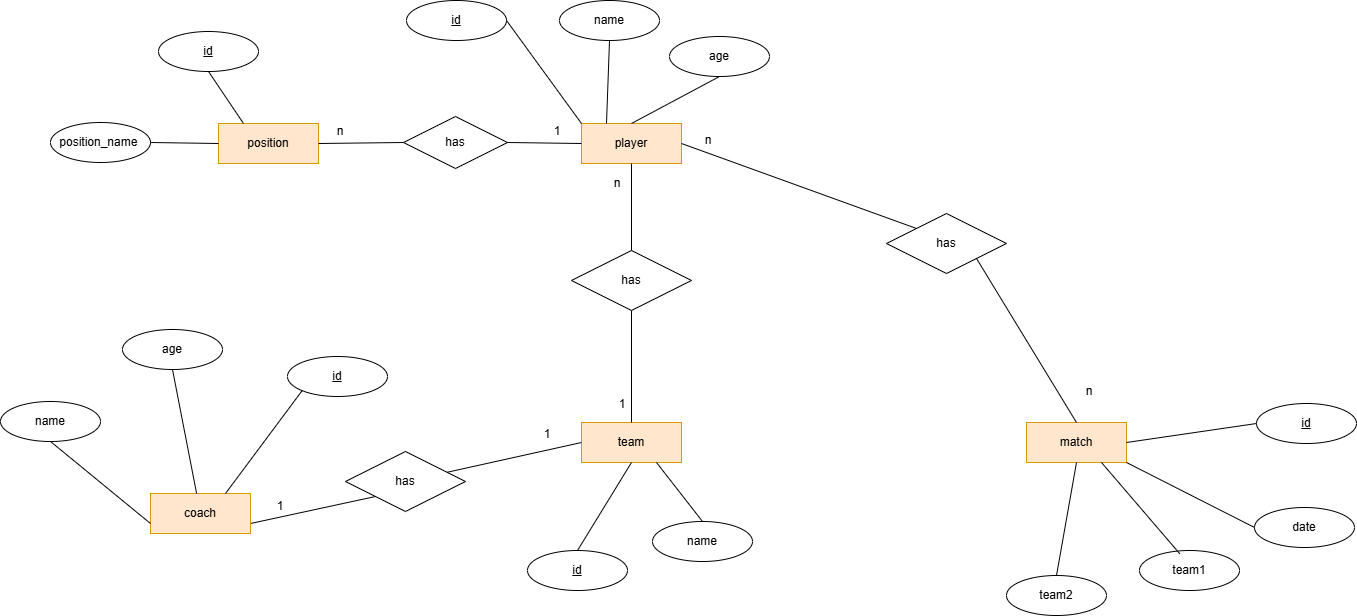

The diagram above was exported from draw.io. Its source (the exported page's mxGraphModel, read from the mxfile embedded in the PNG):
<mxGraphModel dx="2604" dy="1328" grid="0" gridSize="10" guides="1" tooltips="1" connect="1" arrows="1" fold="1" page="0" pageScale="1" pageWidth="827" pageHeight="1169" math="0" shadow="0">
  <root>
    <mxCell id="0" />
    <mxCell id="1" parent="0" />
    <mxCell id="t73OfQnL3Jd9ow7uH2sp-2" value="player" style="whiteSpace=wrap;html=1;align=center;fillColor=#ffe6cc;strokeColor=#d79b00;" parent="1" vertex="1">
      <mxGeometry x="-52" y="48" width="100" height="40" as="geometry" />
    </mxCell>
    <mxCell id="t73OfQnL3Jd9ow7uH2sp-3" value="team" style="whiteSpace=wrap;html=1;align=center;fillColor=#ffe6cc;strokeColor=#d79b00;" parent="1" vertex="1">
      <mxGeometry x="-52" y="347" width="100" height="40" as="geometry" />
    </mxCell>
    <mxCell id="t73OfQnL3Jd9ow7uH2sp-4" value="match" style="whiteSpace=wrap;html=1;align=center;fillColor=#ffe6cc;strokeColor=#d79b00;" parent="1" vertex="1">
      <mxGeometry x="393" y="347" width="100" height="40" as="geometry" />
    </mxCell>
    <mxCell id="t73OfQnL3Jd9ow7uH2sp-5" value="name" style="ellipse;whiteSpace=wrap;html=1;align=center;" parent="1" vertex="1">
      <mxGeometry x="-74" y="-75" width="100" height="40" as="geometry" />
    </mxCell>
    <mxCell id="t73OfQnL3Jd9ow7uH2sp-6" value="id" style="ellipse;whiteSpace=wrap;html=1;align=center;fontStyle=4;" parent="1" vertex="1">
      <mxGeometry x="-227" y="-75" width="100" height="40" as="geometry" />
    </mxCell>
    <mxCell id="t73OfQnL3Jd9ow7uH2sp-7" value="age" style="ellipse;whiteSpace=wrap;html=1;align=center;" parent="1" vertex="1">
      <mxGeometry x="36" y="-39" width="100" height="40" as="geometry" />
    </mxCell>
    <mxCell id="t73OfQnL3Jd9ow7uH2sp-9" value="" style="endArrow=none;html=1;rounded=0;exitX=0.5;exitY=1;exitDx=0;exitDy=0;entryX=0.25;entryY=0;entryDx=0;entryDy=0;" parent="1" source="t73OfQnL3Jd9ow7uH2sp-5" target="t73OfQnL3Jd9ow7uH2sp-2" edge="1">
      <mxGeometry relative="1" as="geometry">
        <mxPoint x="99" y="174" as="sourcePoint" />
        <mxPoint x="259" y="174" as="targetPoint" />
      </mxGeometry>
    </mxCell>
    <mxCell id="t73OfQnL3Jd9ow7uH2sp-10" value="" style="endArrow=none;html=1;rounded=0;exitX=0.5;exitY=1;exitDx=0;exitDy=0;entryX=0.5;entryY=0;entryDx=0;entryDy=0;" parent="1" source="t73OfQnL3Jd9ow7uH2sp-7" target="t73OfQnL3Jd9ow7uH2sp-2" edge="1">
      <mxGeometry relative="1" as="geometry">
        <mxPoint x="-63" y="19" as="sourcePoint" />
        <mxPoint x="27" y="66" as="targetPoint" />
      </mxGeometry>
    </mxCell>
    <mxCell id="t73OfQnL3Jd9ow7uH2sp-11" value="" style="endArrow=none;html=1;rounded=0;exitX=1;exitY=0.5;exitDx=0;exitDy=0;entryX=0;entryY=0;entryDx=0;entryDy=0;" parent="1" source="t73OfQnL3Jd9ow7uH2sp-6" target="t73OfQnL3Jd9ow7uH2sp-2" edge="1">
      <mxGeometry relative="1" as="geometry">
        <mxPoint x="-41" y="35" as="sourcePoint" />
        <mxPoint x="49" y="82" as="targetPoint" />
      </mxGeometry>
    </mxCell>
    <mxCell id="t73OfQnL3Jd9ow7uH2sp-19" value="id" style="ellipse;whiteSpace=wrap;html=1;align=center;fontStyle=4;" parent="1" vertex="1">
      <mxGeometry x="-106" y="475" width="100" height="40" as="geometry" />
    </mxCell>
    <mxCell id="t73OfQnL3Jd9ow7uH2sp-20" value="name" style="ellipse;whiteSpace=wrap;html=1;align=center;" parent="1" vertex="1">
      <mxGeometry x="19" y="446" width="100" height="40" as="geometry" />
    </mxCell>
    <mxCell id="t73OfQnL3Jd9ow7uH2sp-21" value="" style="endArrow=none;html=1;rounded=0;exitX=0.5;exitY=0;exitDx=0;exitDy=0;entryX=0.5;entryY=1;entryDx=0;entryDy=0;" parent="1" source="t73OfQnL3Jd9ow7uH2sp-19" target="t73OfQnL3Jd9ow7uH2sp-3" edge="1">
      <mxGeometry relative="1" as="geometry">
        <mxPoint x="-127" y="318" as="sourcePoint" />
        <mxPoint x="-29" y="399" as="targetPoint" />
      </mxGeometry>
    </mxCell>
    <mxCell id="t73OfQnL3Jd9ow7uH2sp-22" value="" style="endArrow=none;html=1;rounded=0;exitX=0.5;exitY=0;exitDx=0;exitDy=0;entryX=0.75;entryY=1;entryDx=0;entryDy=0;" parent="1" source="t73OfQnL3Jd9ow7uH2sp-20" target="t73OfQnL3Jd9ow7uH2sp-3" edge="1">
      <mxGeometry relative="1" as="geometry">
        <mxPoint x="-15" y="335" as="sourcePoint" />
        <mxPoint x="72" y="302" as="targetPoint" />
      </mxGeometry>
    </mxCell>
    <mxCell id="wOA2_O5S8OEubGVy5Wgv-1" value="id" style="ellipse;whiteSpace=wrap;html=1;align=center;fontStyle=4;" parent="1" vertex="1">
      <mxGeometry x="623" y="328" width="100" height="40" as="geometry" />
    </mxCell>
    <mxCell id="wOA2_O5S8OEubGVy5Wgv-2" value="" style="endArrow=none;html=1;rounded=0;exitX=1;exitY=0.5;exitDx=0;exitDy=0;entryX=0;entryY=0.5;entryDx=0;entryDy=0;" parent="1" source="t73OfQnL3Jd9ow7uH2sp-4" target="wOA2_O5S8OEubGVy5Wgv-1" edge="1">
      <mxGeometry relative="1" as="geometry">
        <mxPoint x="385" y="396" as="sourcePoint" />
        <mxPoint x="497" y="403" as="targetPoint" />
      </mxGeometry>
    </mxCell>
    <mxCell id="wOA2_O5S8OEubGVy5Wgv-3" value="date" style="ellipse;whiteSpace=wrap;html=1;align=center;" parent="1" vertex="1">
      <mxGeometry x="621" y="432" width="100" height="40" as="geometry" />
    </mxCell>
    <mxCell id="wOA2_O5S8OEubGVy5Wgv-4" value="" style="endArrow=none;html=1;rounded=0;exitX=1;exitY=1;exitDx=0;exitDy=0;entryX=0;entryY=0.5;entryDx=0;entryDy=0;" parent="1" source="t73OfQnL3Jd9ow7uH2sp-4" target="wOA2_O5S8OEubGVy5Wgv-3" edge="1">
      <mxGeometry relative="1" as="geometry">
        <mxPoint x="625" y="410" as="sourcePoint" />
        <mxPoint x="755" y="391" as="targetPoint" />
      </mxGeometry>
    </mxCell>
    <mxCell id="wOA2_O5S8OEubGVy5Wgv-5" value="team1" style="ellipse;whiteSpace=wrap;html=1;align=center;" parent="1" vertex="1">
      <mxGeometry x="506" y="475" width="100" height="40" as="geometry" />
    </mxCell>
    <mxCell id="wOA2_O5S8OEubGVy5Wgv-6" value="team2" style="ellipse;whiteSpace=wrap;html=1;align=center;" parent="1" vertex="1">
      <mxGeometry x="373" y="500" width="100" height="40" as="geometry" />
    </mxCell>
    <mxCell id="wOA2_O5S8OEubGVy5Wgv-7" value="" style="endArrow=none;html=1;rounded=0;exitX=0.75;exitY=1;exitDx=0;exitDy=0;entryX=0.403;entryY=0.082;entryDx=0;entryDy=0;entryPerimeter=0;" parent="1" source="t73OfQnL3Jd9ow7uH2sp-4" target="wOA2_O5S8OEubGVy5Wgv-5" edge="1">
      <mxGeometry relative="1" as="geometry">
        <mxPoint x="652" y="421" as="sourcePoint" />
        <mxPoint x="780" y="486" as="targetPoint" />
      </mxGeometry>
    </mxCell>
    <mxCell id="wOA2_O5S8OEubGVy5Wgv-8" value="" style="endArrow=none;html=1;rounded=0;exitX=0.5;exitY=1;exitDx=0;exitDy=0;entryX=0.5;entryY=0;entryDx=0;entryDy=0;" parent="1" source="t73OfQnL3Jd9ow7uH2sp-4" target="wOA2_O5S8OEubGVy5Wgv-6" edge="1">
      <mxGeometry relative="1" as="geometry">
        <mxPoint x="512" y="438" as="sourcePoint" />
        <mxPoint x="640" y="503" as="targetPoint" />
      </mxGeometry>
    </mxCell>
    <mxCell id="wOA2_O5S8OEubGVy5Wgv-12" value="has" style="shape=rhombus;perimeter=rhombusPerimeter;whiteSpace=wrap;html=1;align=center;" parent="1" vertex="1">
      <mxGeometry x="-288" y="376" width="120" height="60" as="geometry" />
    </mxCell>
    <mxCell id="wOA2_O5S8OEubGVy5Wgv-13" value="" style="endArrow=none;html=1;rounded=0;exitX=0;exitY=0.5;exitDx=0;exitDy=0;" parent="1" source="t73OfQnL3Jd9ow7uH2sp-3" target="wOA2_O5S8OEubGVy5Wgv-12" edge="1">
      <mxGeometry relative="1" as="geometry">
        <mxPoint x="443" y="88" as="sourcePoint" />
        <mxPoint x="260" y="86" as="targetPoint" />
      </mxGeometry>
    </mxCell>
    <mxCell id="wOA2_O5S8OEubGVy5Wgv-14" value="" style="endArrow=none;html=1;rounded=0;exitX=0;exitY=1;exitDx=0;exitDy=0;entryX=1;entryY=0.75;entryDx=0;entryDy=0;" parent="1" source="wOA2_O5S8OEubGVy5Wgv-12" target="wOA2_O5S8OEubGVy5Wgv-43" edge="1">
      <mxGeometry relative="1" as="geometry">
        <mxPoint x="129" y="215" as="sourcePoint" />
        <mxPoint x="100" y="267" as="targetPoint" />
      </mxGeometry>
    </mxCell>
    <mxCell id="wOA2_O5S8OEubGVy5Wgv-16" value="position" style="whiteSpace=wrap;html=1;align=center;fillColor=#ffe6cc;strokeColor=#d79b00;" parent="1" vertex="1">
      <mxGeometry x="-415" y="48" width="100" height="40" as="geometry" />
    </mxCell>
    <mxCell id="wOA2_O5S8OEubGVy5Wgv-17" value="has" style="shape=rhombus;perimeter=rhombusPerimeter;whiteSpace=wrap;html=1;align=center;" parent="1" vertex="1">
      <mxGeometry x="-230" y="41" width="104" height="52" as="geometry" />
    </mxCell>
    <mxCell id="wOA2_O5S8OEubGVy5Wgv-18" value="" style="endArrow=none;html=1;rounded=0;exitX=0;exitY=0.5;exitDx=0;exitDy=0;entryX=1;entryY=0.5;entryDx=0;entryDy=0;" parent="1" source="t73OfQnL3Jd9ow7uH2sp-2" target="wOA2_O5S8OEubGVy5Wgv-17" edge="1">
      <mxGeometry relative="1" as="geometry">
        <mxPoint x="61" y="187" as="sourcePoint" />
        <mxPoint x="61" y="286" as="targetPoint" />
      </mxGeometry>
    </mxCell>
    <mxCell id="wOA2_O5S8OEubGVy5Wgv-19" value="" style="endArrow=none;html=1;rounded=0;entryX=1;entryY=0.5;entryDx=0;entryDy=0;exitX=0;exitY=0.5;exitDx=0;exitDy=0;" parent="1" source="wOA2_O5S8OEubGVy5Wgv-17" target="wOA2_O5S8OEubGVy5Wgv-16" edge="1">
      <mxGeometry relative="1" as="geometry">
        <mxPoint x="-225" y="68" as="sourcePoint" />
        <mxPoint x="-83" y="72" as="targetPoint" />
      </mxGeometry>
    </mxCell>
    <mxCell id="wOA2_O5S8OEubGVy5Wgv-20" value="id" style="ellipse;whiteSpace=wrap;html=1;align=center;fontStyle=4;" parent="1" vertex="1">
      <mxGeometry x="-475" y="-44" width="100" height="40" as="geometry" />
    </mxCell>
    <mxCell id="wOA2_O5S8OEubGVy5Wgv-21" value="position_name&amp;nbsp;" style="ellipse;whiteSpace=wrap;html=1;align=center;" parent="1" vertex="1">
      <mxGeometry x="-583" y="47" width="100" height="40" as="geometry" />
    </mxCell>
    <mxCell id="wOA2_O5S8OEubGVy5Wgv-23" value="" style="endArrow=none;html=1;rounded=0;entryX=1;entryY=0.5;entryDx=0;entryDy=0;exitX=0;exitY=0.5;exitDx=0;exitDy=0;" parent="1" source="wOA2_O5S8OEubGVy5Wgv-16" target="wOA2_O5S8OEubGVy5Wgv-21" edge="1">
      <mxGeometry relative="1" as="geometry">
        <mxPoint x="-424" y="69.67" as="sourcePoint" />
        <mxPoint x="-509" y="70.67" as="targetPoint" />
      </mxGeometry>
    </mxCell>
    <mxCell id="wOA2_O5S8OEubGVy5Wgv-24" value="" style="endArrow=none;html=1;rounded=0;entryX=0.5;entryY=1;entryDx=0;entryDy=0;exitX=0.25;exitY=0;exitDx=0;exitDy=0;" parent="1" source="wOA2_O5S8OEubGVy5Wgv-16" target="wOA2_O5S8OEubGVy5Wgv-20" edge="1">
      <mxGeometry relative="1" as="geometry">
        <mxPoint x="-257" y="16" as="sourcePoint" />
        <mxPoint x="-342" y="17" as="targetPoint" />
      </mxGeometry>
    </mxCell>
    <mxCell id="wOA2_O5S8OEubGVy5Wgv-32" value="1" style="text;html=1;whiteSpace=wrap;strokeColor=none;fillColor=none;align=center;verticalAlign=middle;rounded=0;" parent="1" vertex="1">
      <mxGeometry x="-106" y="41" width="60" height="30" as="geometry" />
    </mxCell>
    <mxCell id="wOA2_O5S8OEubGVy5Wgv-34" value="n" style="text;html=1;whiteSpace=wrap;strokeColor=none;fillColor=none;align=center;verticalAlign=middle;rounded=0;" parent="1" vertex="1">
      <mxGeometry x="-323" y="41" width="60" height="30" as="geometry" />
    </mxCell>
    <mxCell id="wOA2_O5S8OEubGVy5Wgv-35" value="" style="endArrow=none;html=1;rounded=0;exitX=0.5;exitY=1;exitDx=0;exitDy=0;entryX=0.5;entryY=0;entryDx=0;entryDy=0;" parent="1" source="wOA2_O5S8OEubGVy5Wgv-36" target="t73OfQnL3Jd9ow7uH2sp-3" edge="1">
      <mxGeometry relative="1" as="geometry">
        <mxPoint x="-38" y="186" as="sourcePoint" />
        <mxPoint x="39" y="333" as="targetPoint" />
      </mxGeometry>
    </mxCell>
    <mxCell id="wOA2_O5S8OEubGVy5Wgv-36" value="has" style="shape=rhombus;perimeter=rhombusPerimeter;whiteSpace=wrap;html=1;align=center;" parent="1" vertex="1">
      <mxGeometry x="-62" y="175" width="120" height="60" as="geometry" />
    </mxCell>
    <mxCell id="wOA2_O5S8OEubGVy5Wgv-37" value="" style="endArrow=none;html=1;rounded=0;entryX=0.5;entryY=0;entryDx=0;entryDy=0;exitX=0.5;exitY=1;exitDx=0;exitDy=0;" parent="1" source="t73OfQnL3Jd9ow7uH2sp-2" target="wOA2_O5S8OEubGVy5Wgv-36" edge="1">
      <mxGeometry relative="1" as="geometry">
        <mxPoint x="-3" y="78" as="sourcePoint" />
        <mxPoint x="-2.9099999999999966" y="197" as="targetPoint" />
      </mxGeometry>
    </mxCell>
    <mxCell id="wOA2_O5S8OEubGVy5Wgv-38" value="1" style="text;html=1;whiteSpace=wrap;strokeColor=none;fillColor=none;align=center;verticalAlign=middle;rounded=0;" parent="1" vertex="1">
      <mxGeometry x="-41" y="314" width="60" height="30" as="geometry" />
    </mxCell>
    <mxCell id="wOA2_O5S8OEubGVy5Wgv-39" value="n" style="text;html=1;whiteSpace=wrap;strokeColor=none;fillColor=none;align=center;verticalAlign=middle;rounded=0;" parent="1" vertex="1">
      <mxGeometry x="-46" y="93" width="60" height="30" as="geometry" />
    </mxCell>
    <mxCell id="wOA2_O5S8OEubGVy5Wgv-40" value="1" style="text;html=1;whiteSpace=wrap;strokeColor=none;fillColor=none;align=center;verticalAlign=middle;rounded=0;" parent="1" vertex="1">
      <mxGeometry x="-116" y="344" width="60" height="30" as="geometry" />
    </mxCell>
    <mxCell id="wOA2_O5S8OEubGVy5Wgv-41" value="1" style="text;html=1;whiteSpace=wrap;strokeColor=none;fillColor=none;align=center;verticalAlign=middle;rounded=0;" parent="1" vertex="1">
      <mxGeometry x="-383" y="416" width="60" height="30" as="geometry" />
    </mxCell>
    <mxCell id="wOA2_O5S8OEubGVy5Wgv-43" value="coach" style="whiteSpace=wrap;html=1;align=center;fillColor=#ffe6cc;strokeColor=#d79b00;" parent="1" vertex="1">
      <mxGeometry x="-483" y="418" width="100" height="40" as="geometry" />
    </mxCell>
    <mxCell id="wOA2_O5S8OEubGVy5Wgv-44" value="name" style="ellipse;whiteSpace=wrap;html=1;align=center;" parent="1" vertex="1">
      <mxGeometry x="-633" y="326" width="100" height="40" as="geometry" />
    </mxCell>
    <mxCell id="wOA2_O5S8OEubGVy5Wgv-45" value="id" style="ellipse;whiteSpace=wrap;html=1;align=center;fontStyle=4;" parent="1" vertex="1">
      <mxGeometry x="-346" y="281" width="100" height="40" as="geometry" />
    </mxCell>
    <mxCell id="wOA2_O5S8OEubGVy5Wgv-46" value="age" style="ellipse;whiteSpace=wrap;html=1;align=center;" parent="1" vertex="1">
      <mxGeometry x="-511" y="254" width="100" height="40" as="geometry" />
    </mxCell>
    <mxCell id="wOA2_O5S8OEubGVy5Wgv-47" value="" style="endArrow=none;html=1;rounded=0;exitX=0;exitY=1;exitDx=0;exitDy=0;entryX=0.75;entryY=0;entryDx=0;entryDy=0;" parent="1" source="wOA2_O5S8OEubGVy5Wgv-45" target="wOA2_O5S8OEubGVy5Wgv-43" edge="1">
      <mxGeometry relative="1" as="geometry">
        <mxPoint x="-558" y="446" as="sourcePoint" />
        <mxPoint x="-584" y="504" as="targetPoint" />
      </mxGeometry>
    </mxCell>
    <mxCell id="wOA2_O5S8OEubGVy5Wgv-48" value="" style="endArrow=none;html=1;rounded=0;entryX=0.5;entryY=1;entryDx=0;entryDy=0;" parent="1" source="wOA2_O5S8OEubGVy5Wgv-43" target="wOA2_O5S8OEubGVy5Wgv-46" edge="1">
      <mxGeometry relative="1" as="geometry">
        <mxPoint x="-226" y="478" as="sourcePoint" />
        <mxPoint x="-319" y="455" as="targetPoint" />
      </mxGeometry>
    </mxCell>
    <mxCell id="wOA2_O5S8OEubGVy5Wgv-49" value="" style="endArrow=none;html=1;rounded=0;entryX=0.5;entryY=1;entryDx=0;entryDy=0;exitX=0;exitY=0.75;exitDx=0;exitDy=0;" parent="1" source="wOA2_O5S8OEubGVy5Wgv-43" target="wOA2_O5S8OEubGVy5Wgv-44" edge="1">
      <mxGeometry relative="1" as="geometry">
        <mxPoint x="-397" y="497" as="sourcePoint" />
        <mxPoint x="-273" y="396" as="targetPoint" />
      </mxGeometry>
    </mxCell>
    <mxCell id="wOA2_O5S8OEubGVy5Wgv-50" value="has" style="shape=rhombus;perimeter=rhombusPerimeter;whiteSpace=wrap;html=1;align=center;" parent="1" vertex="1">
      <mxGeometry x="253" y="138" width="120" height="60" as="geometry" />
    </mxCell>
    <mxCell id="wOA2_O5S8OEubGVy5Wgv-51" value="" style="endArrow=none;html=1;rounded=0;entryX=0;entryY=0;entryDx=0;entryDy=0;exitX=1;exitY=0.5;exitDx=0;exitDy=0;" parent="1" source="t73OfQnL3Jd9ow7uH2sp-2" target="wOA2_O5S8OEubGVy5Wgv-50" edge="1">
      <mxGeometry relative="1" as="geometry">
        <mxPoint x="325" y="244" as="sourcePoint" />
        <mxPoint x="430" y="244" as="targetPoint" />
      </mxGeometry>
    </mxCell>
    <mxCell id="wOA2_O5S8OEubGVy5Wgv-52" value="" style="endArrow=none;html=1;rounded=0;entryX=0.5;entryY=0;entryDx=0;entryDy=0;exitX=1;exitY=1;exitDx=0;exitDy=0;" parent="1" source="wOA2_O5S8OEubGVy5Wgv-50" target="t73OfQnL3Jd9ow7uH2sp-4" edge="1">
      <mxGeometry relative="1" as="geometry">
        <mxPoint x="390.5" y="279.18" as="sourcePoint" />
        <mxPoint x="495.5" y="279.18" as="targetPoint" />
      </mxGeometry>
    </mxCell>
    <mxCell id="wOA2_O5S8OEubGVy5Wgv-53" value="n" style="text;html=1;whiteSpace=wrap;strokeColor=none;fillColor=none;align=center;verticalAlign=middle;rounded=0;" parent="1" vertex="1">
      <mxGeometry x="45" y="50" width="60" height="30" as="geometry" />
    </mxCell>
    <mxCell id="wOA2_O5S8OEubGVy5Wgv-54" value="n" style="text;html=1;whiteSpace=wrap;strokeColor=none;fillColor=none;align=center;verticalAlign=middle;rounded=0;" parent="1" vertex="1">
      <mxGeometry x="426" y="301" width="60" height="30" as="geometry" />
    </mxCell>
  </root>
</mxGraphModel>